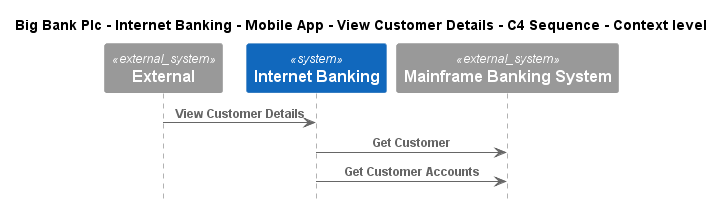

The diagram above was rendered by PlantUML. Its source (embedded in the PNG):
@startuml
!include ..\..\..\..\..\..\..\.c4s\C4_Sequence.puml

title Big Bank Plc - Internet Banking - Mobile App - View Customer Details - C4 Sequence - Context level

System_Ext(C4InterFlow.SoftwareSystems.ExternalSystem, "External", "")
System(BigBankPlc.SoftwareSystems.InternetBanking, "Internet Banking", "Provided Internet Banking services")
System_Ext(BigBankPlc.SoftwareSystems.MainframeBankingSystem, "Mainframe Banking System", "")

Rel(C4InterFlow.SoftwareSystems.ExternalSystem, BigBankPlc.SoftwareSystems.InternetBanking, "View Customer Details")
Rel(BigBankPlc.SoftwareSystems.InternetBanking, BigBankPlc.SoftwareSystems.MainframeBankingSystem, "Get Customer")
Rel(BigBankPlc.SoftwareSystems.InternetBanking, BigBankPlc.SoftwareSystems.MainframeBankingSystem, "Get Customer Accounts")


@enduml